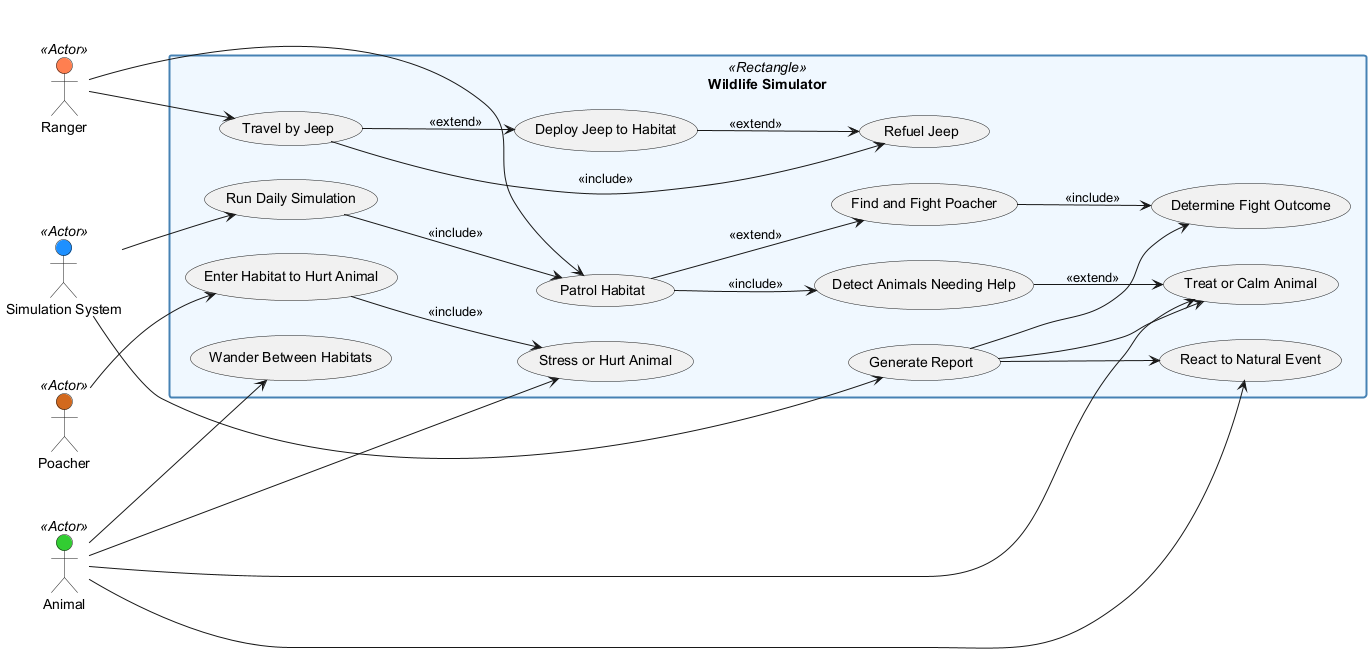

The diagram above was rendered by PlantUML. Its source (embedded in the PNG):
@startuml Wildlife Simulator - Use Case Diagram

'=== ACTORS ===
left to right direction

actor Ranger as "Ranger" <<Actor>> #FF7F50
actor Animal as "Animal" <<Actor>> #32CD32
actor Poacher as "Poacher" <<Actor>> #D2691E
actor SimulationSystem as "Simulation System" <<Actor>> #1E90FF

'=== SYSTEM BOUNDARY ===
rectangle "Wildlife Simulator" <<Rectangle>> {
    skinparam rectangle {
        BackgroundColor #F0F8FF
        BorderColor #4682B4
        BorderThickness 2
    }

    '=== Simulation Flow ===
    (Run Daily Simulation) as Run
    (Generate Report) as Report

    '=== Ranger Operations ===
    (Patrol Habitat) as Patrol
    (Detect Animals Needing Help) as Detect
    (Treat or Calm Animal) as AidAnimal
    (Find and Fight Poacher) as FightPoacher
    (Determine Fight Outcome) as FightOutcome

    '=== Vehicle Operations ===
    (Travel by Jeep) as Travel
    (Refuel Jeep) as Refuel
    (Deploy Jeep to Habitat) as Deploy

    '=== Poacher Actions ===
    (Enter Habitat to Hurt Animal) as Incursion
    (Stress or Hurt Animal) as PoacherHurt

    '=== Animal Behaviors ===
    (Wander Between Habitats) as Wander
    (React to Natural Event) as ReactEvent

    '=== Use Case Relationships ===
    Run --> Patrol : <<include>>
    
    Patrol --> Detect : <<include>>
    Detect --> AidAnimal : <<extend>>
    Patrol --> FightPoacher : <<extend>>
    FightPoacher --> FightOutcome : <<include>>

    Incursion --> PoacherHurt : <<include>>

    Travel --> Refuel : <<include>>
    Travel --> Deploy : <<extend>>
    Deploy --> Refuel : <<extend>>
    
    ' Report includes important outcomes
    Report --> AidAnimal
    Report --> FightOutcome
    Report --> ReactEvent
}

'=== SYSTEM INTERACTIONS ===
SimulationSystem --> Run
SimulationSystem --> Report

'=== RANGER INTERACTIONS ===
Ranger --> Patrol
Ranger --> Travel

'=== POACHER INTERACTIONS ===
Poacher --> Incursion

'=== ANIMAL INTERACTIONS ===
Animal --> AidAnimal
Animal --> PoacherHurt
Animal --> ReactEvent
Animal --> Wander

@enduml